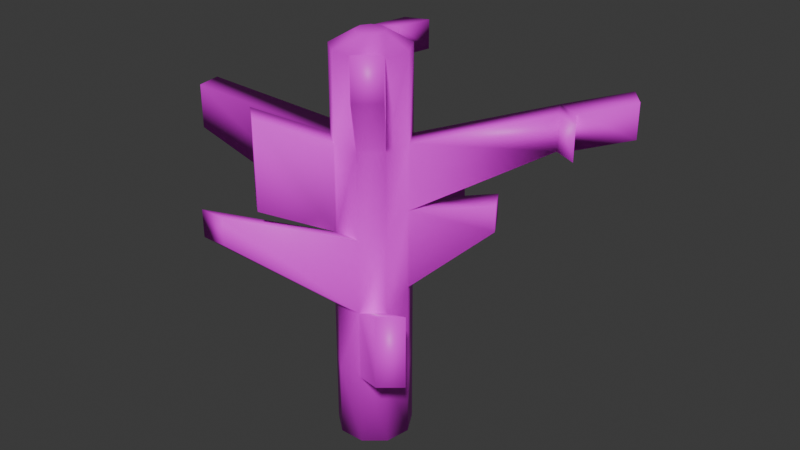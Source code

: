 # Source: SimpleTree.blend  (saved by Blender 5.1.30; exported with 4.5.12 LTS)
import bpy
from mathutils import Matrix  # noqa: F401  (used for matrix-valued properties, if any)

bpy.ops.wm.read_factory_settings(use_empty=True)
scene = bpy.context.scene
scene.name = 'Scene'

# ---- collections
col_collection = bpy.data.collections.new('Collection'); scene.collection.children.link(col_collection)

# ---- images (referenced by path relative to the original .blend; pixels are not part of the script)
import os
ASSET_DIR = os.environ.get("B2B_ASSET_DIR", "")  # directory of the original .blend (textures are referenced by path, not embedded)
HERE = os.path.dirname(os.path.abspath(__file__))  # packed textures are extracted next to this script under _unpacked/

def load_image(name, relpath, width, height, colorspace="sRGB"):
    """Load a texture the original file referenced (path relative to the .blend, or extracted next to this script)."""
    p = next((c for c in (os.path.join(HERE, relpath), os.path.join(ASSET_DIR, relpath)) if relpath and os.path.exists(c)), "")
    if p:
        img = bpy.data.images.load(p, check_existing=True)
        img.name = name
    else:  # same state as the original file: an image datablock whose file is absent (Cycles renders it pink)
        img = bpy.data.images.new(name, width, height)
        img.source = "FILE"
        img.filepath = "//" + (relpath or name)
    img.colorspace_settings.name = colorspace
    return img
img_woodtexture_jpg = load_image('WoodTexture.jpg', 'WoodTexture.jpg', 1024, 1024, 'sRGB')

# ---- materials (node trees are filled in below, after node groups)
mat_material_001 = bpy.data.materials.new('Material.001')

# ---- material node trees
mat_material_001.use_nodes = True; mat_material_001.node_tree.nodes.clear()
_N = mat_material_001.node_tree.nodes; _L = mat_material_001.node_tree.links
n0 = _N.new('ShaderNodeBsdfPrincipled'); n0.name = 'Principled BSDF'; n0.location = (-200, 100)
n1 = _N.new('ShaderNodeOutputMaterial'); n1.name = 'Material Output'; n1.location = (200, 100)
n2 = _N.new('ShaderNodeTexImage'); n2.name = 'Image Texture'; n2.location = (-556, 64)
n2.image = img_woodtexture_jpg
_L.new(n0.outputs[0], n1.inputs[0])
_L.new(n2.outputs[0], n0.inputs[0])
n1.is_active_output = True

# ---- world
world_world = bpy.data.worlds.new('World'); scene.world = world_world
world_world.use_nodes = True; world_world.node_tree.nodes.clear()
_N = world_world.node_tree.nodes; _L = world_world.node_tree.links
n0 = _N.new('ShaderNodeOutputWorld'); n0.name = 'World Output'; n0.location = (200, 100)
n1 = _N.new('ShaderNodeBackground'); n1.name = 'Background'; n1.location = (-200, 100)
n1.inputs[0].default_value = (0.05088, 0.05088, 0.05088, 1.0)
_L.new(n1.outputs[0], n0.inputs[0])
n0.is_active_output = True
world_world.color = (0.05088, 0.05088, 0.05088)
world_world.sun_shadow_jitter_overblur = 0.0

# ---- meshes
me_cylinder = bpy.data.meshes.new('Cylinder')
me_cylinder.from_pydata([(0.0, 1.0, -1.0), (0.0, 1.0, 1.0), (0.6428, 0.766, -1.0), (0.6428, 0.766, 1.0), (0.9848, 0.1736, -1.0), (0.9848, 0.1736, 1.0), (0.866, -0.5, -1.0), (0.866, -0.5, 1.0), (0.342, -0.9397, -1.0), (0.342, -0.9397, 1.0), (-0.342, -0.9397, -1.0), (-0.342, -0.9397, 1.0), (-0.866, -0.5, -1.0), (-0.866, -0.5, 1.0), (-0.9848, 0.1736, -1.0), (-0.9848, 0.1736, 1.0), (-0.6428, 0.766, -1.0), (-0.6428, 0.766, 1.0), (0.6428, 0.766, 3.379), (3.891e-08, 1.0, 2.888), (0.9848, 0.1736, 3.379), (0.866, -0.5, 2.888), (0.342, -0.9397, 2.888), (-0.342, -0.9397, 2.888), (-0.866, -0.5, 2.888), (-0.9848, 0.1736, 2.888), (-0.6428, 0.766, 2.888), (0.6428, 0.766, 5.478), (3.891e-08, 1.0, 4.914), (0.9848, 0.1736, 5.478), (0.866, -0.5, 4.914), (0.342, -0.9397, 4.914), (-0.342, -0.9397, 4.914), (-0.866, -0.5, 4.914), (-0.9848, 0.1736, 4.914), (-0.6428, 0.766, 4.914), (0.6428, 0.766, 7.213), (2.284e-07, 1.0, 7.213), (0.9848, 0.1736, 7.213), (0.866, -0.5, 7.213), (0.342, -0.9397, 7.213), (-0.342, -0.9397, 7.213), (-0.866, -0.5, 7.213), (-0.9848, 0.1736, 7.213), (-0.6428, 0.766, 7.213), (0.6428, 0.766, 9.441), (5.956e-07, 1.0, 9.441), (0.9848, 0.1736, 9.441), (0.866, -0.5, 9.441), (0.342, -0.9397, 9.441), (-0.342, -0.9397, 9.441), (-0.866, -0.5, 9.441), (-0.9848, 0.1736, 9.441), (-0.6428, 0.766, 9.441), (0.2474, 0.2948, 9.795), (5.918e-07, 0.3849, 9.795), (0.379, 0.06683, 9.795), (0.3333, -0.1924, 9.795), (0.1316, -0.3617, 9.795), (-0.1316, -0.3617, 9.795), (-0.3333, -0.1924, 9.795), (-0.379, 0.06683, 9.795), (-0.2474, 0.2948, 9.795), (3.921, 1.869, 7.261), (3.579, 2.461, 7.261), (3.921, 1.869, 8.151), (3.579, 2.461, 8.151), (-4.896, -0.3968, 6.517), (-4.778, -1.07, 6.517), (-4.896, -0.3968, 7.668), (-4.778, -1.07, 7.668), (0.2316, 3.453, 4.343), (-0.4112, 3.219, 4.343), (0.2316, 3.453, 5.441), (-0.4112, 3.219, 5.441), (-2.738, -3.019, 4.814), (-2.054, -3.019, 4.814), (-2.738, -3.019, 5.556), (-2.054, -3.019, 5.556), (2.852, 1.101, 5.156), (2.51, 1.694, 5.156), (2.852, 1.101, 5.841), (2.51, 1.694, 5.841), (-1.574, -2.344, 5.936), (-1.05, -2.784, 5.936), (-1.574, -2.344, 8.235), (-1.05, -2.784, 8.235), (1.877, -2.769, 9.259), (2.401, -2.329, 9.259), (1.877, -2.769, 10.29), (2.401, -2.329, 10.29), (-2.047, 3.445, 7.827), (-2.69, 3.211, 7.827), (-2.047, 3.445, 8.635), (-2.69, 3.211, 8.635), (2.196, -2.466, 2.353), (2.72, -2.026, 2.353), (2.196, -2.466, 4.241), (2.72, -2.026, 4.241), (4.536, 1.576, 7.261), (4.194, 2.169, 7.261), (4.536, 1.576, 8.151), (4.194, 2.169, 8.151), (4.984, 3.304, 8.549), (4.984, 3.304, 7.658), (5.414, 2.761, 8.549), (5.414, 2.761, 7.658), (-1.85, 4.471, 7.827), (-2.492, 4.237, 7.827), (-1.85, 4.471, 8.635), (-2.492, 4.237, 8.635)], [], [(0, 1, 3, 2), (2, 3, 5, 4), (4, 5, 7, 6), (6, 7, 9, 8), (8, 9, 11, 10), (10, 11, 13, 12), (12, 13, 15, 14), (11, 9, 22, 23), (14, 15, 17, 16), (16, 17, 1, 0), (0, 2, 4, 6, 8, 10, 12, 14, 16), (32, 23, 75, 77), (21, 22, 97, 98), (3, 1, 19, 18), (7, 5, 20, 21), (5, 3, 18, 20), (1, 17, 26, 19), (17, 15, 25, 26), (15, 13, 24, 25), (13, 11, 23, 24), (31, 30, 39, 40), (27, 29, 81, 82), (28, 19, 71, 73), (24, 23, 32, 33), (21, 20, 29, 30), (25, 24, 33, 34), (22, 21, 30, 31), (18, 19, 28, 27), (26, 25, 34, 35), (39, 38, 47, 48), (27, 28, 37, 36), (35, 34, 43, 44), (32, 31, 40, 41), (29, 27, 64, 63), (37, 28, 91, 93), (41, 42, 85, 86), (30, 29, 38, 39), (34, 33, 68, 67), (47, 45, 54, 56), (43, 42, 51, 52), (49, 40, 87, 89), (36, 37, 46, 45), (44, 43, 52, 53), (41, 40, 49, 50), (38, 36, 45, 47), (37, 44, 53, 46), (42, 41, 50, 51), (54, 55, 62, 61, 60, 59, 58, 57, 56), (46, 53, 62, 55), (51, 50, 59, 60), (48, 47, 56, 57), (52, 51, 60, 61), (49, 48, 57, 58), (45, 46, 55, 54), (53, 52, 61, 62), (50, 49, 58, 59), (65, 63, 99, 101), (38, 29, 63, 65), (36, 38, 65, 66), (27, 36, 66, 64), (67, 68, 70, 69), (42, 43, 69, 70), (33, 42, 70, 68), (43, 34, 67, 69), (71, 72, 74, 73), (19, 26, 72, 71), (35, 28, 73, 74), (26, 35, 74, 72), (75, 76, 78, 77), (23, 22, 76, 75), (31, 32, 77, 78), (22, 31, 78, 76), (79, 80, 82, 81), (29, 20, 79, 81), (18, 27, 82, 80), (20, 18, 80, 79), (83, 84, 86, 85), (42, 33, 83, 85), (32, 41, 86, 84), (33, 32, 84, 83), (87, 88, 90, 89), (40, 39, 88, 87), (48, 49, 89, 90), (39, 48, 90, 88), (93, 91, 107, 109), (35, 44, 94, 92), (28, 35, 92, 91), (44, 37, 93, 94), (95, 96, 98, 97), (9, 7, 96, 95), (7, 21, 98, 96), (22, 9, 95, 97), (99, 100, 102, 101), (66, 65, 101, 102), (66, 102, 105, 103), (63, 64, 100, 99), (104, 103, 105, 106), (102, 100, 106, 105), (64, 66, 103, 104), (100, 64, 104, 106), (107, 108, 110, 109), (91, 92, 108, 107), (92, 94, 110, 108), (94, 93, 109, 110)])
me_cylinder.polygons.foreach_set('use_smooth', [True] * 104)
_uv = me_cylinder.uv_layers.new(name='UVMap')
_uv.uv.foreach_set('vector', [0.4122, 0.4082, 0.3652, 0.3936, 0.3679, 0.3489, 0.415, 0.3635, 0.415, 0.3635, 0.3679, 0.3489, 0.3713, 0.2949, 0.4183, 0.3095, 0.4183, 0.3095, 0.3713, 0.2949, 0.3736, 0.2568, 0.4206, 0.2714, 0.6003, 0.8757, 0.6003, 0.7689, 0.6235, 0.7689, 0.6235, 0.8757, 0.6235, 0.8757, 0.6235, 0.7689, 0.646, 0.7689, 0.646, 0.8757, 0.4813, 0.8736, 0.4813, 0.7667, 0.4997, 0.7667, 0.4997, 0.8736, 0.4997, 0.8736, 0.4997, 0.7667, 0.5241, 0.7667, 0.5241, 0.8736, 0.646, 0.7689, 0.6235, 0.7689, 0.6235, 0.6681, 0.646, 0.6681, 0.5564, 0.5577, 0.5564, 0.4508, 0.576, 0.4508, 0.576, 0.5577, 0.576, 0.5577, 0.576, 0.4508, 0.6003, 0.4508, 0.6003, 0.5577, 0.7031, 0.8219, 0.7136, 0.784, 0.7297, 0.7801, 0.7439, 0.8121, 0.7495, 0.865, 0.7439, 0.9141, 0.7297, 0.9364, 0.7136, 0.9214, 0.7031, 0.8762, 0.2685, 0.8901, 0.2242, 0.9324, 0.2242, 0.6688, 0.2405, 0.6534, 0.3772, 0.994, 0.3536, 0.9945, 0.3536, 0.8628, 0.3772, 0.8623, 0.3679, 0.3489, 0.3652, 0.3936, 0.3208, 0.3798, 0.312, 0.3316, 0.3736, 0.2568, 0.3713, 0.2949, 0.3153, 0.2775, 0.3292, 0.243, 0.3713, 0.2949, 0.3679, 0.3489, 0.312, 0.3316, 0.3153, 0.2775, 0.6003, 0.4508, 0.576, 0.4508, 0.576, 0.35, 0.6003, 0.35, 0.576, 0.4508, 0.5564, 0.4508, 0.5564, 0.35, 0.576, 0.35, 0.5241, 0.7667, 0.4997, 0.7667, 0.4997, 0.6659, 0.5241, 0.6659, 0.4997, 0.7667, 0.4813, 0.7667, 0.4813, 0.6659, 0.4997, 0.6659, 0.6235, 0.2418, 0.6003, 0.2418, 0.6003, 0.119, 0.6235, 0.119, 0.4811, 0.9735, 0.4634, 0.9852, 0.4634, 0.832, 0.4811, 0.8202, 0.2732, 0.3651, 0.3208, 0.3798, 0.2775, 0.5172, 0.2517, 0.5092, 0.4997, 0.6659, 0.4813, 0.6659, 0.4813, 0.5577, 0.4997, 0.5577, 0.3292, 0.243, 0.3153, 0.2775, 0.2659, 0.2622, 0.2815, 0.2282, 0.5241, 0.6659, 0.4997, 0.6659, 0.4997, 0.5577, 0.5241, 0.5577, 0.6235, 0.35, 0.6003, 0.35, 0.6003, 0.2418, 0.6235, 0.2418, 0.312, 0.3316, 0.3208, 0.3798, 0.2732, 0.3651, 0.2626, 0.3162, 0.576, 0.35, 0.5564, 0.35, 0.5564, 0.2418, 0.576, 0.2418, 0.2275, 0.2114, 0.2251, 0.2495, 0.1728, 0.2333, 0.1751, 0.1951, 0.2626, 0.3162, 0.2732, 0.3651, 0.2191, 0.3483, 0.2218, 0.3036, 0.576, 0.2418, 0.5564, 0.2418, 0.5564, 0.119, 0.576, 0.119, 0.646, 0.2418, 0.6235, 0.2418, 0.6235, 0.119, 0.646, 0.119, 0.791, 0.761, 0.7748, 0.7611, 0.7756, 0.4894, 0.7919, 0.4893, 0.2191, 0.3483, 0.2732, 0.3651, 0.1892, 0.5961, 0.1702, 0.5902, 0.8333, 0.1571, 0.8179, 0.1701, 0.8179, 0.01299, 0.8333, 7.258e-09, 0.2815, 0.2282, 0.2659, 0.2622, 0.2251, 0.2495, 0.2275, 0.2114, 0.5833, 0.5577, 0.6001, 0.5679, 0.6001, 0.8703, 0.5833, 0.8601, 0.4813, 0.758, 0.4812, 0.7995, 0.4633, 0.7718, 0.4633, 0.7558, 0.4634, 0.9392, 0.4391, 0.9392, 0.4391, 0.8202, 0.4634, 0.8202, 0.3536, 0.8153, 0.3095, 0.8812, 0.3095, 0.6839, 0.33, 0.6534, 0.2218, 0.3036, 0.2191, 0.3483, 0.1667, 0.332, 0.1695, 0.2873, 0.576, 0.119, 0.5564, 0.119, 0.5564, 0.0, 0.576, 0.0, 0.646, 0.119, 0.6235, 0.119, 0.6235, 2.384e-09, 0.646, 1.005e-08, 0.2251, 0.2495, 0.2218, 0.3036, 0.1695, 0.2873, 0.1728, 0.2333, 0.6003, 0.119, 0.576, 0.119, 0.576, 0.0, 0.6003, 0.0, 0.4391, 0.9392, 0.4206, 0.9392, 0.4206, 0.8202, 0.4391, 0.8202, 0.4633, 0.7718, 0.458, 0.7797, 0.4499, 0.776, 0.4428, 0.7622, 0.44, 0.7449, 0.4428, 0.7322, 0.45, 0.7299, 0.4581, 0.7393, 0.4633, 0.7558, 0.4674, 0.8202, 0.4463, 0.8104, 0.4499, 0.776, 0.458, 0.7797, 0.4206, 0.7297, 0.428, 0.6966, 0.4428, 0.7322, 0.44, 0.7449, 0.4676, 0.7151, 0.4813, 0.758, 0.4633, 0.7558, 0.4581, 0.7393, 0.4278, 0.7747, 0.4206, 0.7297, 0.44, 0.7449, 0.4428, 0.7622, 0.4466, 0.6908, 0.4676, 0.7151, 0.4581, 0.7393, 0.45, 0.7299, 0.4812, 0.7995, 0.4674, 0.8202, 0.458, 0.7797, 0.4633, 0.7718, 0.4463, 0.8104, 0.4278, 0.7747, 0.4428, 0.7622, 0.4499, 0.776, 0.428, 0.6966, 0.4466, 0.6908, 0.45, 0.7299, 0.4428, 0.7322, 0.5491, 0.5928, 0.5289, 0.6069, 0.5241, 0.5718, 0.5443, 0.5577, 0.5634, 0.8646, 0.5241, 0.8921, 0.5289, 0.6069, 0.5491, 0.5928, 0.7748, 0.727, 0.7574, 0.7408, 0.7569, 0.487, 0.7743, 0.4732, 0.7426, 0.7801, 0.7031, 0.7542, 0.7152, 0.481, 0.7355, 0.4943, 0.6246, 0.9373, 0.6003, 0.9373, 0.6003, 0.8757, 0.6246, 0.8757, 0.5634, 0.5747, 0.5833, 0.5577, 0.5833, 0.8161, 0.5634, 0.8331, 0.6547, 0.6681, 0.6003, 0.6584, 0.6003, 0.35, 0.6275, 0.3548, 0.5564, 0.119, 0.5564, 0.2418, 0.4206, 0.1562, 0.4206, 0.09466, 0.191, 0.9344, 0.1667, 0.9344, 0.1667, 0.8758, 0.191, 0.8758, 0.4012, 0.6894, 0.4192, 0.6534, 0.4192, 0.8079, 0.4012, 0.8439, 0.8025, 3.006e-08, 0.8179, 0.03373, 0.8179, 0.2203, 0.8025, 0.1866, 0.4012, 0.8623, 0.3536, 0.8465, 0.3536, 0.6534, 0.3794, 0.6619, 0.753, 0.2471, 0.7304, 0.2471, 0.7304, 0.2075, 0.753, 0.2075, 0.8161, 0.6026, 0.805, 0.6466, 0.805, 0.394, 0.8161, 0.35, 0.8161, 0.35, 0.8271, 0.3842, 0.8271, 0.6313, 0.8161, 0.5971, 0.6235, 0.35, 0.6235, 0.2418, 0.7304, 0.2075, 0.7304, 0.2471, 0.5208, 0.8736, 0.5208, 0.9281, 0.5045, 0.9281, 0.5045, 0.8736, 0.8025, 0.1677, 0.753, 0.1807, 0.7863, 0.004233, 0.8025, -4.272e-08, 0.7031, 0.8872, 0.6536, 0.8742, 0.6536, 0.7062, 0.6697, 0.7105, 0.831, 0.9282, 0.8149, 0.9306, 0.8149, 0.7634, 0.831, 0.7611, 0.1721, 0.729, 0.1667, 0.6893, 0.2188, 0.6534, 0.2242, 0.693, 0.2188, 0.8398, 0.1667, 0.8758, 0.1721, 0.729, 0.2242, 0.693, 0.646, 0.2418, 0.646, 0.119, 0.6942, 0.06438, 0.6942, 0.1872, 0.5807, 0.9756, 0.5634, 0.9748, 0.5634, 0.8331, 0.5807, 0.8338, 0.6478, 0.9309, 0.6246, 0.9309, 0.6246, 0.8757, 0.6478, 0.8758, 0.7995, 0.3227, 0.7755, 0.3161, 0.7755, 0.1807, 0.7995, 0.1873, 0.4676, 0.7151, 0.4466, 0.6908, 0.4603, 0.5577, 0.4813, 0.5819, 0.2275, 0.2114, 0.1751, 0.1951, 0.1667, -1.196e-08, 0.191, 0.007542, 0.1702, 0.5902, 0.1892, 0.5961, 0.1857, 0.6534, 0.1667, 0.6475, 0.7031, 0.7062, 0.6547, 0.6494, 0.6699, 0.4197, 0.6869, 0.4397, 0.7748, 0.935, 0.7527, 0.9121, 0.7527, 0.7408, 0.7748, 0.7637, 0.2887, 0.6534, 0.3095, 0.665, 0.2894, 0.8387, 0.2685, 0.827, 0.5045, 0.9744, 0.4813, 0.9744, 0.4813, 0.8736, 0.5045, 0.8736, 0.7755, 0.3412, 0.753, 0.3213, 0.753, 0.1807, 0.7755, 0.2006, 0.3736, 0.2568, 0.3292, 0.243, 0.3087, 0.04913, 0.3531, 0.06291, 0.8149, 0.9226, 0.7748, 0.9677, 0.7748, 0.8063, 0.8149, 0.7611, 0.3307, 0.8812, 0.3307, 0.9358, 0.3095, 0.9358, 0.3095, 0.8812, 0.7743, 0.4732, 0.7569, 0.487, 0.7426, 0.4695, 0.76, 0.4556, 0.7743, 0.4732, 0.76, 0.4556, 0.7574, 0.3563, 0.7748, 0.35, 0.7919, 0.4893, 0.7756, 0.4894, 0.7888, 0.4584, 0.805, 0.4583, 0.2121, 0.9311, 0.191, 0.9311, 0.191, 0.8758, 0.2121, 0.8758, 0.398, 0.9727, 0.3772, 0.9819, 0.3772, 0.8714, 0.398, 0.8623, 0.7355, 0.4943, 0.7152, 0.481, 0.7223, 0.35, 0.7426, 0.3633, 0.7888, 0.4584, 0.7756, 0.4894, 0.7748, 0.3581, 0.791, 0.35, 0.6001, 0.8703, 0.6001, 0.925, 0.5809, 0.925, 0.5809, 0.8703, 0.4012, 0.883, 0.4179, 0.8439, 0.4179, 0.9134, 0.4012, 0.9524, 0.6869, 0.4397, 0.6699, 0.4197, 0.6861, 0.35, 0.7031, 0.37, 0.2685, 0.827, 0.2894, 0.8387, 0.3095, 0.9057, 0.2887, 0.8941])
me_cylinder.materials.append(mat_material_001)
me_cylinder.update()

# ---- objects
ob_cylinder = bpy.data.objects.new('Cylinder', me_cylinder)

# ---- transforms, parenting, visibility, modifiers, constraints
ob_cylinder.location = (0.0, 0.0, 0.9757)

# ---- collection membership
col_collection.objects.link(ob_cylinder)

# ---- scene / render settings (as saved in the file)
scene.frame_start = 1; scene.frame_end = 250; scene.frame_set(4)
scene.render.engine = 'BLENDER_EEVEE_NEXT'
scene.render.bake_bias = 0.0
scene.render.bake_samples = 0
scene.cycles.sampling_pattern = 'TABULATED_SOBOL'
scene.eevee.use_volume_custom_range = False
bpy.context.view_layer.update()

# ---- added for rendering (the .blend has no active camera and no usable light): camera, sun
cam_auto = bpy.data.cameras.new('AutoCamera')
cam_auto.lens = 50.0
cam_auto.sensor_width = 36.0
cam_auto.clip_end = 1000.0
ob_auto_camera = bpy.data.objects.new('AutoCamera', cam_auto)
scene.collection.objects.link(ob_auto_camera)
ob_auto_camera.location = (16.0123, -18.1783, 18.2248)
ob_auto_camera.rotation_euler = (1.09748, -7.21219e-08, 0.694738)
scene.camera = ob_auto_camera
light_auto_sun = bpy.data.lights.new('AutoSun', 'SUN')
light_auto_sun.energy = 3.0
light_auto_sun.angle = 0.0523599
ob_auto_sun = bpy.data.objects.new('AutoSun', light_auto_sun)
scene.collection.objects.link(ob_auto_sun)
ob_auto_sun.rotation_euler = (0.872665, 0.174533, 0.523599)
bpy.context.view_layer.update()
